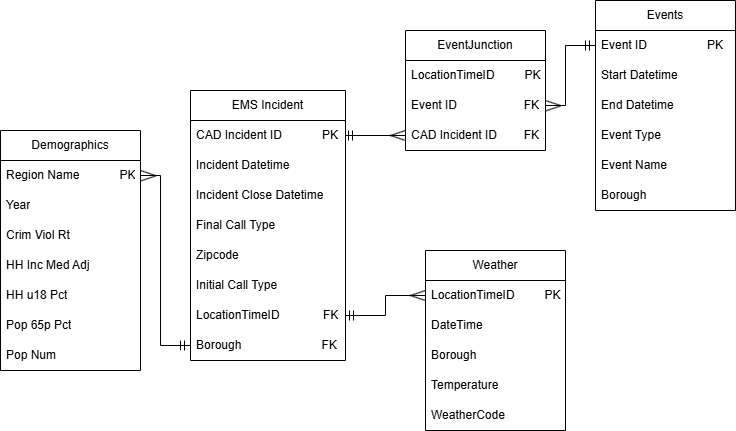

The diagram above was exported from draw.io. Its source (the exported page's mxGraphModel, read from the mxfile embedded in the PNG):
<mxGraphModel dx="1048" dy="617" grid="1" gridSize="10" guides="1" tooltips="1" connect="1" arrows="1" fold="1" page="1" pageScale="1" pageWidth="850" pageHeight="1100" math="0" shadow="0">
  <root>
    <mxCell id="0" />
    <mxCell id="1" parent="0" />
    <mxCell id="6WbINC8hoAWDLPCc1feN-1" parent="1" style="swimlane;fontStyle=0;childLayout=stackLayout;horizontal=1;startSize=30;horizontalStack=0;resizeParent=1;resizeParentMax=0;resizeLast=0;collapsible=1;marginBottom=0;whiteSpace=wrap;html=1;" value="EMS Incident" vertex="1">
      <mxGeometry height="270" width="155" x="245" y="160" as="geometry" />
    </mxCell>
    <mxCell id="6WbINC8hoAWDLPCc1feN-2" parent="6WbINC8hoAWDLPCc1feN-1" style="text;strokeColor=none;fillColor=none;align=left;verticalAlign=middle;spacingLeft=4;spacingRight=4;overflow=hidden;points=[[0,0.5],[1,0.5]];portConstraint=eastwest;rotatable=0;whiteSpace=wrap;html=1;" value="CAD Incident ID&amp;nbsp; &amp;nbsp; &amp;nbsp; &amp;nbsp; &amp;nbsp; &amp;nbsp; PK" vertex="1">
      <mxGeometry height="30" width="155" y="30" as="geometry" />
    </mxCell>
    <mxCell id="6WbINC8hoAWDLPCc1feN-3" parent="6WbINC8hoAWDLPCc1feN-1" style="text;strokeColor=none;fillColor=none;align=left;verticalAlign=middle;spacingLeft=4;spacingRight=4;overflow=hidden;points=[[0,0.5],[1,0.5]];portConstraint=eastwest;rotatable=0;whiteSpace=wrap;html=1;" value="Incident Datetime" vertex="1">
      <mxGeometry height="30" width="155" y="60" as="geometry" />
    </mxCell>
    <mxCell id="KC07veym89JmX_ca8DLW-1" parent="6WbINC8hoAWDLPCc1feN-1" style="text;strokeColor=none;fillColor=none;align=left;verticalAlign=middle;spacingLeft=4;spacingRight=4;overflow=hidden;points=[[0,0.5],[1,0.5]];portConstraint=eastwest;rotatable=0;whiteSpace=wrap;html=1;" value="Incident Close Datetime" vertex="1">
      <mxGeometry height="30" width="155" y="90" as="geometry" />
    </mxCell>
    <mxCell id="KC07veym89JmX_ca8DLW-2" parent="6WbINC8hoAWDLPCc1feN-1" style="text;strokeColor=none;fillColor=none;align=left;verticalAlign=middle;spacingLeft=4;spacingRight=4;overflow=hidden;points=[[0,0.5],[1,0.5]];portConstraint=eastwest;rotatable=0;whiteSpace=wrap;html=1;" value="Final Call Type" vertex="1">
      <mxGeometry height="30" width="155" y="120" as="geometry" />
    </mxCell>
    <mxCell id="KC07veym89JmX_ca8DLW-3" parent="6WbINC8hoAWDLPCc1feN-1" style="text;strokeColor=none;fillColor=none;align=left;verticalAlign=middle;spacingLeft=4;spacingRight=4;overflow=hidden;points=[[0,0.5],[1,0.5]];portConstraint=eastwest;rotatable=0;whiteSpace=wrap;html=1;" value="Zipcode" vertex="1">
      <mxGeometry height="30" width="155" y="150" as="geometry" />
    </mxCell>
    <mxCell id="6WbINC8hoAWDLPCc1feN-44" parent="6WbINC8hoAWDLPCc1feN-1" style="text;strokeColor=none;fillColor=none;align=left;verticalAlign=middle;spacingLeft=4;spacingRight=4;overflow=hidden;points=[[0,0.5],[1,0.5]];portConstraint=eastwest;rotatable=0;whiteSpace=wrap;html=1;" value="Initial Call Type" vertex="1">
      <mxGeometry height="30" width="155" y="180" as="geometry" />
    </mxCell>
    <mxCell id="KC07veym89JmX_ca8DLW-19" parent="6WbINC8hoAWDLPCc1feN-1" style="text;strokeColor=none;fillColor=none;align=left;verticalAlign=middle;spacingLeft=4;spacingRight=4;overflow=hidden;points=[[0,0.5],[1,0.5]];portConstraint=eastwest;rotatable=0;whiteSpace=wrap;html=1;" value="LocationTimeID&amp;nbsp; &amp;nbsp; &amp;nbsp; &amp;nbsp; &amp;nbsp; &amp;nbsp; &amp;nbsp;FK" vertex="1">
      <mxGeometry height="30" width="155" y="210" as="geometry" />
    </mxCell>
    <mxCell id="6WbINC8hoAWDLPCc1feN-7" parent="6WbINC8hoAWDLPCc1feN-1" style="text;strokeColor=none;fillColor=none;align=left;verticalAlign=middle;spacingLeft=4;spacingRight=4;overflow=hidden;points=[[0,0.5],[1,0.5]];portConstraint=eastwest;rotatable=0;whiteSpace=wrap;html=1;" value="Borough&amp;nbsp; &amp;nbsp; &amp;nbsp; &amp;nbsp; &amp;nbsp; &amp;nbsp; &amp;nbsp; &amp;nbsp; &amp;nbsp; &amp;nbsp; &amp;nbsp; &amp;nbsp; FK&amp;nbsp;" vertex="1">
      <mxGeometry height="30" width="155" y="240" as="geometry" />
    </mxCell>
    <mxCell id="6WbINC8hoAWDLPCc1feN-9" parent="1" style="swimlane;fontStyle=0;childLayout=stackLayout;horizontal=1;startSize=30;horizontalStack=0;resizeParent=1;resizeParentMax=0;resizeLast=0;collapsible=1;marginBottom=0;whiteSpace=wrap;html=1;" value="Weather" vertex="1">
      <mxGeometry height="180" width="140" x="480" y="320" as="geometry" />
    </mxCell>
    <mxCell id="KC07veym89JmX_ca8DLW-6" parent="6WbINC8hoAWDLPCc1feN-9" style="text;strokeColor=none;fillColor=none;align=left;verticalAlign=middle;spacingLeft=4;spacingRight=4;overflow=hidden;points=[[0,0.5],[1,0.5]];portConstraint=eastwest;rotatable=0;whiteSpace=wrap;html=1;" value="LocationTimeID&amp;nbsp; &amp;nbsp; &amp;nbsp; &amp;nbsp; &amp;nbsp;PK" vertex="1">
      <mxGeometry height="30" width="140" y="30" as="geometry" />
    </mxCell>
    <mxCell id="6WbINC8hoAWDLPCc1feN-10" parent="6WbINC8hoAWDLPCc1feN-9" style="text;strokeColor=none;fillColor=none;align=left;verticalAlign=middle;spacingLeft=4;spacingRight=4;overflow=hidden;points=[[0,0.5],[1,0.5]];portConstraint=eastwest;rotatable=0;whiteSpace=wrap;html=1;" value="DateTime&amp;nbsp;&amp;nbsp;" vertex="1">
      <mxGeometry height="30" width="140" y="60" as="geometry" />
    </mxCell>
    <mxCell id="6WbINC8hoAWDLPCc1feN-11" parent="6WbINC8hoAWDLPCc1feN-9" style="text;strokeColor=none;fillColor=none;align=left;verticalAlign=middle;spacingLeft=4;spacingRight=4;overflow=hidden;points=[[0,0.5],[1,0.5]];portConstraint=eastwest;rotatable=0;whiteSpace=wrap;html=1;" value="Borough" vertex="1">
      <mxGeometry height="30" width="140" y="90" as="geometry" />
    </mxCell>
    <mxCell id="6WbINC8hoAWDLPCc1feN-12" parent="6WbINC8hoAWDLPCc1feN-9" style="text;strokeColor=none;fillColor=none;align=left;verticalAlign=middle;spacingLeft=4;spacingRight=4;overflow=hidden;points=[[0,0.5],[1,0.5]];portConstraint=eastwest;rotatable=0;whiteSpace=wrap;html=1;" value="Temperature" vertex="1">
      <mxGeometry height="30" width="140" y="120" as="geometry" />
    </mxCell>
    <mxCell id="6WbINC8hoAWDLPCc1feN-24" parent="6WbINC8hoAWDLPCc1feN-9" style="text;strokeColor=none;fillColor=none;align=left;verticalAlign=middle;spacingLeft=4;spacingRight=4;overflow=hidden;points=[[0,0.5],[1,0.5]];portConstraint=eastwest;rotatable=0;whiteSpace=wrap;html=1;" value="WeatherCode" vertex="1">
      <mxGeometry height="30" width="140" y="150" as="geometry" />
    </mxCell>
    <mxCell id="6WbINC8hoAWDLPCc1feN-13" parent="1" style="swimlane;fontStyle=0;childLayout=stackLayout;horizontal=1;startSize=30;horizontalStack=0;resizeParent=1;resizeParentMax=0;resizeLast=0;collapsible=1;marginBottom=0;whiteSpace=wrap;html=1;" value="Events" vertex="1">
      <mxGeometry height="210" width="140" x="650" y="70" as="geometry" />
    </mxCell>
    <mxCell id="6WbINC8hoAWDLPCc1feN-14" parent="6WbINC8hoAWDLPCc1feN-13" style="text;strokeColor=none;fillColor=none;align=left;verticalAlign=middle;spacingLeft=4;spacingRight=4;overflow=hidden;points=[[0,0.5],[1,0.5]];portConstraint=eastwest;rotatable=0;whiteSpace=wrap;html=1;" value="Event ID&amp;nbsp; &amp;nbsp; &amp;nbsp; &amp;nbsp; &amp;nbsp; &amp;nbsp; &amp;nbsp; &amp;nbsp; &amp;nbsp; PK" vertex="1">
      <mxGeometry height="30" width="140" y="30" as="geometry" />
    </mxCell>
    <mxCell id="6WbINC8hoAWDLPCc1feN-15" parent="6WbINC8hoAWDLPCc1feN-13" style="text;strokeColor=none;fillColor=none;align=left;verticalAlign=middle;spacingLeft=4;spacingRight=4;overflow=hidden;points=[[0,0.5],[1,0.5]];portConstraint=eastwest;rotatable=0;whiteSpace=wrap;html=1;" value="Start Datetime" vertex="1">
      <mxGeometry height="30" width="140" y="60" as="geometry" />
    </mxCell>
    <mxCell id="6WbINC8hoAWDLPCc1feN-16" parent="6WbINC8hoAWDLPCc1feN-13" style="text;strokeColor=none;fillColor=none;align=left;verticalAlign=middle;spacingLeft=4;spacingRight=4;overflow=hidden;points=[[0,0.5],[1,0.5]];portConstraint=eastwest;rotatable=0;whiteSpace=wrap;html=1;" value="End Datetime" vertex="1">
      <mxGeometry height="30" width="140" y="90" as="geometry" />
    </mxCell>
    <mxCell id="6WbINC8hoAWDLPCc1feN-17" parent="6WbINC8hoAWDLPCc1feN-13" style="text;strokeColor=none;fillColor=none;align=left;verticalAlign=middle;spacingLeft=4;spacingRight=4;overflow=hidden;points=[[0,0.5],[1,0.5]];portConstraint=eastwest;rotatable=0;whiteSpace=wrap;html=1;" value="Event Type" vertex="1">
      <mxGeometry height="30" width="140" y="120" as="geometry" />
    </mxCell>
    <mxCell id="KC07veym89JmX_ca8DLW-4" parent="6WbINC8hoAWDLPCc1feN-13" style="text;strokeColor=none;fillColor=none;align=left;verticalAlign=middle;spacingLeft=4;spacingRight=4;overflow=hidden;points=[[0,0.5],[1,0.5]];portConstraint=eastwest;rotatable=0;whiteSpace=wrap;html=1;" value="Event Name" vertex="1">
      <mxGeometry height="30" width="140" y="150" as="geometry" />
    </mxCell>
    <mxCell id="6WbINC8hoAWDLPCc1feN-18" parent="6WbINC8hoAWDLPCc1feN-13" style="text;strokeColor=none;fillColor=none;align=left;verticalAlign=middle;spacingLeft=4;spacingRight=4;overflow=hidden;points=[[0,0.5],[1,0.5]];portConstraint=eastwest;rotatable=0;whiteSpace=wrap;html=1;" value="Borough" vertex="1">
      <mxGeometry height="30" width="140" y="180" as="geometry" />
    </mxCell>
    <mxCell id="6WbINC8hoAWDLPCc1feN-19" parent="1" style="swimlane;fontStyle=0;childLayout=stackLayout;horizontal=1;startSize=30;horizontalStack=0;resizeParent=1;resizeParentMax=0;resizeLast=0;collapsible=1;marginBottom=0;whiteSpace=wrap;html=1;" value="Demographics" vertex="1">
      <mxGeometry height="240" width="140" x="55" y="200" as="geometry" />
    </mxCell>
    <mxCell id="6WbINC8hoAWDLPCc1feN-20" parent="6WbINC8hoAWDLPCc1feN-19" style="text;strokeColor=none;fillColor=none;align=left;verticalAlign=middle;spacingLeft=4;spacingRight=4;overflow=hidden;points=[[0,0.5],[1,0.5]];portConstraint=eastwest;rotatable=0;whiteSpace=wrap;html=1;" value="Region Name&amp;nbsp; &amp;nbsp; &amp;nbsp; &amp;nbsp; &amp;nbsp; &amp;nbsp; PK" vertex="1">
      <mxGeometry height="30" width="140" y="30" as="geometry" />
    </mxCell>
    <mxCell id="KC07veym89JmX_ca8DLW-5" parent="6WbINC8hoAWDLPCc1feN-19" style="text;strokeColor=none;fillColor=none;align=left;verticalAlign=middle;spacingLeft=4;spacingRight=4;overflow=hidden;points=[[0,0.5],[1,0.5]];portConstraint=eastwest;rotatable=0;whiteSpace=wrap;html=1;" value="Year" vertex="1">
      <mxGeometry height="30" width="140" y="60" as="geometry" />
    </mxCell>
    <mxCell id="6WbINC8hoAWDLPCc1feN-21" parent="6WbINC8hoAWDLPCc1feN-19" style="text;strokeColor=none;fillColor=none;align=left;verticalAlign=middle;spacingLeft=4;spacingRight=4;overflow=hidden;points=[[0,0.5],[1,0.5]];portConstraint=eastwest;rotatable=0;whiteSpace=wrap;html=1;" value="Crim Viol Rt" vertex="1">
      <mxGeometry height="30" width="140" y="90" as="geometry" />
    </mxCell>
    <mxCell id="6WbINC8hoAWDLPCc1feN-22" parent="6WbINC8hoAWDLPCc1feN-19" style="text;strokeColor=none;fillColor=none;align=left;verticalAlign=middle;spacingLeft=4;spacingRight=4;overflow=hidden;points=[[0,0.5],[1,0.5]];portConstraint=eastwest;rotatable=0;whiteSpace=wrap;html=1;" value="HH Inc Med Adj" vertex="1">
      <mxGeometry height="30" width="140" y="120" as="geometry" />
    </mxCell>
    <mxCell id="6WbINC8hoAWDLPCc1feN-25" parent="6WbINC8hoAWDLPCc1feN-19" style="text;strokeColor=none;fillColor=none;align=left;verticalAlign=middle;spacingLeft=4;spacingRight=4;overflow=hidden;points=[[0,0.5],[1,0.5]];portConstraint=eastwest;rotatable=0;whiteSpace=wrap;html=1;" value="HH u18 Pct" vertex="1">
      <mxGeometry height="30" width="140" y="150" as="geometry" />
    </mxCell>
    <mxCell id="6WbINC8hoAWDLPCc1feN-26" parent="6WbINC8hoAWDLPCc1feN-19" style="text;strokeColor=none;fillColor=none;align=left;verticalAlign=middle;spacingLeft=4;spacingRight=4;overflow=hidden;points=[[0,0.5],[1,0.5]];portConstraint=eastwest;rotatable=0;whiteSpace=wrap;html=1;" value="Pop 65p Pct" vertex="1">
      <mxGeometry height="30" width="140" y="180" as="geometry" />
    </mxCell>
    <mxCell id="6WbINC8hoAWDLPCc1feN-27" parent="6WbINC8hoAWDLPCc1feN-19" style="text;strokeColor=none;fillColor=none;align=left;verticalAlign=middle;spacingLeft=4;spacingRight=4;overflow=hidden;points=[[0,0.5],[1,0.5]];portConstraint=eastwest;rotatable=0;whiteSpace=wrap;html=1;" value="Pop Num" vertex="1">
      <mxGeometry height="30" width="140" y="210" as="geometry" />
    </mxCell>
    <mxCell id="KC07veym89JmX_ca8DLW-8" edge="1" parent="1" source="6WbINC8hoAWDLPCc1feN-7" style="endArrow=none;html=1;rounded=0;entryX=1;entryY=0.5;entryDx=0;entryDy=0;exitX=0;exitY=0.5;exitDx=0;exitDy=0;" target="6WbINC8hoAWDLPCc1feN-20" value="">
      <mxGeometry height="50" relative="1" width="50" as="geometry">
        <Array as="points">
          <mxPoint x="215" y="415" />
          <mxPoint x="215" y="245" />
        </Array>
        <mxPoint x="245" y="460" as="sourcePoint" />
        <mxPoint x="295" y="410" as="targetPoint" />
      </mxGeometry>
    </mxCell>
    <mxCell id="KC07veym89JmX_ca8DLW-9" parent="1" style="swimlane;fontStyle=0;childLayout=stackLayout;horizontal=1;startSize=30;horizontalStack=0;resizeParent=1;resizeParentMax=0;resizeLast=0;collapsible=1;marginBottom=0;whiteSpace=wrap;html=1;" value="EventJunction" vertex="1">
      <mxGeometry height="120" width="140" x="460" y="100" as="geometry" />
    </mxCell>
    <mxCell id="KC07veym89JmX_ca8DLW-10" parent="KC07veym89JmX_ca8DLW-9" style="text;strokeColor=none;fillColor=none;align=left;verticalAlign=middle;spacingLeft=4;spacingRight=4;overflow=hidden;points=[[0,0.5],[1,0.5]];portConstraint=eastwest;rotatable=0;whiteSpace=wrap;html=1;" value="LocationTimeID&amp;nbsp; &amp;nbsp; &amp;nbsp; &amp;nbsp; &amp;nbsp;PK" vertex="1">
      <mxGeometry height="30" width="140" y="30" as="geometry" />
    </mxCell>
    <mxCell id="KC07veym89JmX_ca8DLW-11" parent="KC07veym89JmX_ca8DLW-9" style="text;strokeColor=none;fillColor=none;align=left;verticalAlign=middle;spacingLeft=4;spacingRight=4;overflow=hidden;points=[[0,0.5],[1,0.5]];portConstraint=eastwest;rotatable=0;whiteSpace=wrap;html=1;" value="Event ID&amp;nbsp; &amp;nbsp; &amp;nbsp; &amp;nbsp; &amp;nbsp; &amp;nbsp; &amp;nbsp; &amp;nbsp; &amp;nbsp; &amp;nbsp; FK" vertex="1">
      <mxGeometry height="30" width="140" y="60" as="geometry" />
    </mxCell>
    <mxCell id="KC07veym89JmX_ca8DLW-12" parent="KC07veym89JmX_ca8DLW-9" style="text;strokeColor=none;fillColor=none;align=left;verticalAlign=middle;spacingLeft=4;spacingRight=4;overflow=hidden;points=[[0,0.5],[1,0.5]];portConstraint=eastwest;rotatable=0;whiteSpace=wrap;html=1;" value="CAD Incident ID&amp;nbsp; &amp;nbsp; &amp;nbsp; &amp;nbsp; FK" vertex="1">
      <mxGeometry height="30" width="140" y="90" as="geometry" />
    </mxCell>
    <mxCell id="KC07veym89JmX_ca8DLW-16" edge="1" parent="1" source="6WbINC8hoAWDLPCc1feN-2" style="endArrow=none;html=1;rounded=0;exitX=1;exitY=0.5;exitDx=0;exitDy=0;entryX=0;entryY=0.5;entryDx=0;entryDy=0;" target="KC07veym89JmX_ca8DLW-12" value="">
      <mxGeometry height="50" relative="1" width="50" as="geometry">
        <mxPoint x="470" y="300" as="sourcePoint" />
        <mxPoint x="520" y="250" as="targetPoint" />
      </mxGeometry>
    </mxCell>
    <mxCell id="KC07veym89JmX_ca8DLW-18" edge="1" parent="1" source="KC07veym89JmX_ca8DLW-11" style="endArrow=none;html=1;rounded=0;exitX=1;exitY=0.5;exitDx=0;exitDy=0;entryX=0;entryY=0.5;entryDx=0;entryDy=0;" target="6WbINC8hoAWDLPCc1feN-14" value="">
      <mxGeometry height="50" relative="1" width="50" as="geometry">
        <Array as="points">
          <mxPoint x="620" y="175" />
          <mxPoint x="620" y="115" />
        </Array>
        <mxPoint x="600" y="280" as="sourcePoint" />
        <mxPoint x="650" y="230" as="targetPoint" />
      </mxGeometry>
    </mxCell>
    <mxCell id="KC07veym89JmX_ca8DLW-20" edge="1" parent="1" source="KC07veym89JmX_ca8DLW-19" style="endArrow=none;html=1;rounded=0;exitX=1;exitY=0.5;exitDx=0;exitDy=0;entryX=0;entryY=0.25;entryDx=0;entryDy=0;" target="6WbINC8hoAWDLPCc1feN-9" value="">
      <mxGeometry height="50" relative="1" width="50" as="geometry">
        <Array as="points">
          <mxPoint x="440" y="385" />
          <mxPoint x="440" y="365" />
        </Array>
        <mxPoint x="420" y="480" as="sourcePoint" />
        <mxPoint x="470" y="430" as="targetPoint" />
      </mxGeometry>
    </mxCell>
    <mxCell id="KC07veym89JmX_ca8DLW-23" edge="1" parent="1" style="endArrow=none;html=1;rounded=0;" value="">
      <mxGeometry height="50" relative="1" width="50" as="geometry">
        <mxPoint x="239" y="420" as="sourcePoint" />
        <mxPoint x="239" y="410" as="targetPoint" />
      </mxGeometry>
    </mxCell>
    <mxCell id="KC07veym89JmX_ca8DLW-24" edge="1" parent="1" style="endArrow=none;html=1;rounded=0;" value="">
      <mxGeometry height="50" relative="1" width="50" as="geometry">
        <mxPoint x="235" y="420" as="sourcePoint" />
        <mxPoint x="235" y="410" as="targetPoint" />
      </mxGeometry>
    </mxCell>
    <mxCell id="KC07veym89JmX_ca8DLW-25" edge="1" parent="1" style="endArrow=none;html=1;rounded=0;" value="">
      <mxGeometry height="50" relative="1" width="50" as="geometry">
        <mxPoint x="404" y="390" as="sourcePoint" />
        <mxPoint x="404" y="380" as="targetPoint" />
      </mxGeometry>
    </mxCell>
    <mxCell id="KC07veym89JmX_ca8DLW-26" edge="1" parent="1" style="endArrow=none;html=1;rounded=0;" value="">
      <mxGeometry height="50" relative="1" width="50" as="geometry">
        <mxPoint x="408" y="390" as="sourcePoint" />
        <mxPoint x="408" y="380" as="targetPoint" />
      </mxGeometry>
    </mxCell>
    <mxCell id="KC07veym89JmX_ca8DLW-27" edge="1" parent="1" style="endArrow=none;html=1;rounded=0;exitX=1;exitY=0.5;exitDx=0;exitDy=0;" value="">
      <mxGeometry height="50" relative="1" width="50" as="geometry">
        <mxPoint x="195" y="240" as="sourcePoint" />
        <mxPoint x="210" y="245" as="targetPoint" />
      </mxGeometry>
    </mxCell>
    <mxCell id="KC07veym89JmX_ca8DLW-28" edge="1" parent="1" style="endArrow=none;html=1;rounded=0;exitX=1;exitY=0.5;exitDx=0;exitDy=0;entryX=1;entryY=0.5;entryDx=0;entryDy=0;" value="">
      <mxGeometry height="50" relative="1" width="50" as="geometry">
        <mxPoint x="195" y="250.5" as="sourcePoint" />
        <mxPoint x="210" y="245.5" as="targetPoint" />
      </mxGeometry>
    </mxCell>
    <mxCell id="KC07veym89JmX_ca8DLW-29" edge="1" parent="1" style="endArrow=none;html=1;rounded=0;exitX=1;exitY=0.5;exitDx=0;exitDy=0;entryX=1;entryY=0.5;entryDx=0;entryDy=0;" value="">
      <mxGeometry height="50" relative="1" width="50" as="geometry">
        <mxPoint x="465" y="365" as="sourcePoint" />
        <mxPoint x="480" y="360" as="targetPoint" />
      </mxGeometry>
    </mxCell>
    <mxCell id="KC07veym89JmX_ca8DLW-30" edge="1" parent="1" style="endArrow=none;html=1;rounded=0;exitX=1;exitY=0.5;exitDx=0;exitDy=0;" value="">
      <mxGeometry height="50" relative="1" width="50" as="geometry">
        <mxPoint x="465" y="365" as="sourcePoint" />
        <mxPoint x="480" y="370" as="targetPoint" />
      </mxGeometry>
    </mxCell>
    <mxCell id="KC07veym89JmX_ca8DLW-31" edge="1" parent="1" style="endArrow=none;html=1;rounded=0;" value="">
      <mxGeometry height="50" relative="1" width="50" as="geometry">
        <mxPoint x="403" y="210" as="sourcePoint" />
        <mxPoint x="403" y="200" as="targetPoint" />
      </mxGeometry>
    </mxCell>
    <mxCell id="KC07veym89JmX_ca8DLW-32" edge="1" parent="1" style="endArrow=none;html=1;rounded=0;" value="">
      <mxGeometry height="50" relative="1" width="50" as="geometry">
        <mxPoint x="407" y="210" as="sourcePoint" />
        <mxPoint x="407" y="200" as="targetPoint" />
      </mxGeometry>
    </mxCell>
    <mxCell id="KC07veym89JmX_ca8DLW-33" edge="1" parent="1" style="endArrow=none;html=1;rounded=0;" value="">
      <mxGeometry height="50" relative="1" width="50" as="geometry">
        <mxPoint x="640" y="120" as="sourcePoint" />
        <mxPoint x="640" y="110" as="targetPoint" />
      </mxGeometry>
    </mxCell>
    <mxCell id="KC07veym89JmX_ca8DLW-34" edge="1" parent="1" style="endArrow=none;html=1;rounded=0;" value="">
      <mxGeometry height="50" relative="1" width="50" as="geometry">
        <mxPoint x="644" y="120" as="sourcePoint" />
        <mxPoint x="644" y="110" as="targetPoint" />
      </mxGeometry>
    </mxCell>
    <mxCell id="KC07veym89JmX_ca8DLW-35" edge="1" parent="1" style="endArrow=none;html=1;rounded=0;exitX=1;exitY=0.5;exitDx=0;exitDy=0;entryX=1;entryY=0.5;entryDx=0;entryDy=0;" value="">
      <mxGeometry height="50" relative="1" width="50" as="geometry">
        <mxPoint x="445" y="205" as="sourcePoint" />
        <mxPoint x="460" y="200" as="targetPoint" />
      </mxGeometry>
    </mxCell>
    <mxCell id="KC07veym89JmX_ca8DLW-36" edge="1" parent="1" style="endArrow=none;html=1;rounded=0;exitX=1;exitY=0.5;exitDx=0;exitDy=0;" value="">
      <mxGeometry height="50" relative="1" width="50" as="geometry">
        <mxPoint x="445" y="205" as="sourcePoint" />
        <mxPoint x="460" y="210" as="targetPoint" />
      </mxGeometry>
    </mxCell>
    <mxCell id="KC07veym89JmX_ca8DLW-37" edge="1" parent="1" style="endArrow=none;html=1;rounded=0;exitX=1;exitY=0.5;exitDx=0;exitDy=0;" value="">
      <mxGeometry height="50" relative="1" width="50" as="geometry">
        <mxPoint x="600" y="170" as="sourcePoint" />
        <mxPoint x="615" y="175" as="targetPoint" />
      </mxGeometry>
    </mxCell>
    <mxCell id="KC07veym89JmX_ca8DLW-38" edge="1" parent="1" style="endArrow=none;html=1;rounded=0;exitX=1;exitY=0.5;exitDx=0;exitDy=0;entryX=1;entryY=0.5;entryDx=0;entryDy=0;" value="">
      <mxGeometry height="50" relative="1" width="50" as="geometry">
        <mxPoint x="600" y="180.5" as="sourcePoint" />
        <mxPoint x="615" y="175.5" as="targetPoint" />
      </mxGeometry>
    </mxCell>
  </root>
</mxGraphModel>